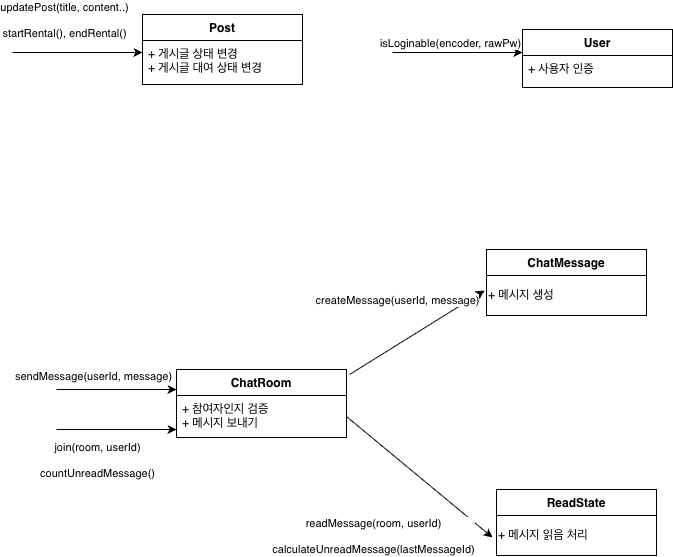

The diagram above was exported from draw.io. Its source (the exported page's mxGraphModel, read from the mxfile embedded in the PNG):
<mxGraphModel dx="1406" dy="780" grid="1" gridSize="10" guides="1" tooltips="1" connect="1" arrows="1" fold="1" page="1" pageScale="1" pageWidth="827" pageHeight="1169" math="0" shadow="0">
  <root>
    <mxCell id="0" />
    <mxCell id="1" parent="0" />
    <mxCell id="aSQD0HkEJZuOu6OhZEmx-1" parent="1" style="swimlane;fontStyle=1;align=center;verticalAlign=top;childLayout=stackLayout;horizontal=1;startSize=26;horizontalStack=0;resizeParent=1;resizeParentMax=0;resizeLast=0;collapsible=1;marginBottom=0;whiteSpace=wrap;html=1;" value="User" vertex="1">
      <mxGeometry height="58" width="150" x="580" y="110" as="geometry">
        <mxRectangle height="30" width="100" x="330" y="370" as="alternateBounds" />
      </mxGeometry>
    </mxCell>
    <mxCell id="aSQD0HkEJZuOu6OhZEmx-4" parent="aSQD0HkEJZuOu6OhZEmx-1" style="text;strokeColor=none;fillColor=none;align=left;verticalAlign=top;spacingLeft=4;spacingRight=4;overflow=hidden;rotatable=0;points=[[0,0.5],[1,0.5]];portConstraint=eastwest;whiteSpace=wrap;html=1;" value="+ 사용자 인증" vertex="1">
      <mxGeometry height="32" width="150" y="26" as="geometry" />
    </mxCell>
    <mxCell id="aSQD0HkEJZuOu6OhZEmx-5" parent="1" style="swimlane;fontStyle=1;align=center;verticalAlign=top;childLayout=stackLayout;horizontal=1;startSize=26;horizontalStack=0;resizeParent=1;resizeParentMax=0;resizeLast=0;collapsible=1;marginBottom=0;whiteSpace=wrap;html=1;" value="Post" vertex="1">
      <mxGeometry height="70" width="160" x="200" y="95" as="geometry" />
    </mxCell>
    <mxCell id="aSQD0HkEJZuOu6OhZEmx-8" parent="aSQD0HkEJZuOu6OhZEmx-5" style="text;strokeColor=none;fillColor=none;align=left;verticalAlign=top;spacingLeft=4;spacingRight=4;overflow=hidden;rotatable=0;points=[[0,0.5],[1,0.5]];portConstraint=eastwest;whiteSpace=wrap;html=1;" value="+ 게시글 상태 변경&lt;div&gt;+ 게시글 대여 상태 변경&lt;/div&gt;" vertex="1">
      <mxGeometry height="44" width="160" y="26" as="geometry" />
    </mxCell>
    <mxCell id="aSQD0HkEJZuOu6OhZEmx-9" parent="1" style="swimlane;fontStyle=1;align=center;verticalAlign=top;childLayout=stackLayout;horizontal=1;startSize=26;horizontalStack=0;resizeParent=1;resizeParentMax=0;resizeLast=0;collapsible=1;marginBottom=0;whiteSpace=wrap;html=1;" value="ChatRoom" vertex="1">
      <mxGeometry height="68" width="170" x="234" y="450" as="geometry" />
    </mxCell>
    <mxCell id="aSQD0HkEJZuOu6OhZEmx-12" parent="aSQD0HkEJZuOu6OhZEmx-9" style="text;strokeColor=none;fillColor=none;align=left;verticalAlign=top;spacingLeft=4;spacingRight=4;overflow=hidden;rotatable=0;points=[[0,0.5],[1,0.5]];portConstraint=eastwest;whiteSpace=wrap;html=1;" value="+ 참여자인지 검증&lt;div&gt;+ 메시지 보내기&lt;/div&gt;" vertex="1">
      <mxGeometry height="42" width="170" y="26" as="geometry" />
    </mxCell>
    <mxCell id="aSQD0HkEJZuOu6OhZEmx-13" parent="1" style="swimlane;fontStyle=1;align=center;verticalAlign=top;childLayout=stackLayout;horizontal=1;startSize=26;horizontalStack=0;resizeParent=1;resizeParentMax=0;resizeLast=0;collapsible=1;marginBottom=0;whiteSpace=wrap;html=1;" value="ReadState" vertex="1">
      <mxGeometry height="66" width="160" x="554" y="570" as="geometry" />
    </mxCell>
    <mxCell id="aSQD0HkEJZuOu6OhZEmx-15" parent="aSQD0HkEJZuOu6OhZEmx-13" style="rounded=0;whiteSpace=wrap;html=1;fillColor=none;align=left;" value="+ 메시지 읽음 처리" vertex="1">
      <mxGeometry height="40" width="160" y="26" as="geometry" />
    </mxCell>
    <mxCell id="aSQD0HkEJZuOu6OhZEmx-16" parent="1" style="swimlane;fontStyle=1;align=center;verticalAlign=top;childLayout=stackLayout;horizontal=1;startSize=26;horizontalStack=0;resizeParent=1;resizeParentMax=0;resizeLast=0;collapsible=1;marginBottom=0;whiteSpace=wrap;html=1;" value="ChatMessage" vertex="1">
      <mxGeometry height="66" width="160" x="544" y="330" as="geometry" />
    </mxCell>
    <mxCell id="aSQD0HkEJZuOu6OhZEmx-18" parent="aSQD0HkEJZuOu6OhZEmx-16" style="whiteSpace=wrap;html=1;fillColor=none;align=left;" value="+ 메시지 생성" vertex="1">
      <mxGeometry height="40" width="160" y="26" as="geometry" />
    </mxCell>
    <mxCell id="aSQD0HkEJZuOu6OhZEmx-29" edge="1" parent="1" style="endArrow=classic;html=1;rounded=0;" value="">
      <mxGeometry height="50" relative="1" width="50" as="geometry">
        <mxPoint x="70" y="133" as="sourcePoint" />
        <mxPoint x="200" y="133" as="targetPoint" />
      </mxGeometry>
    </mxCell>
    <mxCell id="aSQD0HkEJZuOu6OhZEmx-30" connectable="0" parent="aSQD0HkEJZuOu6OhZEmx-29" style="edgeLabel;html=1;align=center;verticalAlign=middle;resizable=0;points=[];" value="updatePost(title, content..)&lt;div&gt;&lt;br&gt;&lt;/div&gt;&lt;div&gt;startRental(), endRental()&lt;/div&gt;" vertex="1">
      <mxGeometry relative="1" x="-0.2154" y="-1" as="geometry">
        <mxPoint y="-34" as="offset" />
      </mxGeometry>
    </mxCell>
    <mxCell id="aSQD0HkEJZuOu6OhZEmx-31" edge="1" parent="1" style="endArrow=classic;html=1;rounded=0;" value="">
      <mxGeometry height="50" relative="1" width="50" as="geometry">
        <mxPoint x="450" y="133" as="sourcePoint" />
        <mxPoint x="580" y="133" as="targetPoint" />
      </mxGeometry>
    </mxCell>
    <mxCell id="aSQD0HkEJZuOu6OhZEmx-32" connectable="0" parent="aSQD0HkEJZuOu6OhZEmx-31" style="edgeLabel;html=1;align=center;verticalAlign=middle;resizable=0;points=[];" value="isLoginable(encoder, rawPw)" vertex="1">
      <mxGeometry relative="1" x="-0.325" y="2" as="geometry">
        <mxPoint x="13" y="-8" as="offset" />
      </mxGeometry>
    </mxCell>
    <mxCell id="aSQD0HkEJZuOu6OhZEmx-33" edge="1" parent="1" style="endArrow=classic;html=1;rounded=0;" value="">
      <mxGeometry height="50" relative="1" width="50" as="geometry">
        <mxPoint x="114" y="470" as="sourcePoint" />
        <mxPoint x="234" y="470" as="targetPoint" />
      </mxGeometry>
    </mxCell>
    <mxCell id="aSQD0HkEJZuOu6OhZEmx-34" connectable="0" parent="aSQD0HkEJZuOu6OhZEmx-33" style="edgeLabel;html=1;align=center;verticalAlign=middle;resizable=0;points=[];" value="sendMessage(userId, message)" vertex="1">
      <mxGeometry relative="1" x="-0.4" y="1" as="geometry">
        <mxPoint y="-13" as="offset" />
      </mxGeometry>
    </mxCell>
    <mxCell id="aSQD0HkEJZuOu6OhZEmx-35" edge="1" parent="1" style="endArrow=classic;html=1;rounded=0;exitX=1.018;exitY=0.202;exitDx=0;exitDy=0;exitPerimeter=0;entryX=-0.012;entryY=0.16;entryDx=0;entryDy=0;entryPerimeter=0;" value="">
      <mxGeometry height="50" relative="1" width="50" as="geometry">
        <mxPoint x="407.05999999999995" y="454.98800000000006" as="sourcePoint" />
        <mxPoint x="542.0799999999999" y="371.03999999999996" as="targetPoint" />
      </mxGeometry>
    </mxCell>
    <mxCell id="aSQD0HkEJZuOu6OhZEmx-36" connectable="0" parent="aSQD0HkEJZuOu6OhZEmx-35" style="edgeLabel;html=1;align=center;verticalAlign=middle;resizable=0;points=[];" value="createMessage(userId, message)" vertex="1">
      <mxGeometry relative="1" x="0.1433" y="2" as="geometry">
        <mxPoint x="-29" y="-25" as="offset" />
      </mxGeometry>
    </mxCell>
    <mxCell id="aSQD0HkEJZuOu6OhZEmx-37" edge="1" parent="1" style="endArrow=classic;html=1;rounded=0;" value="">
      <mxGeometry height="50" relative="1" width="50" as="geometry">
        <mxPoint x="114" y="510" as="sourcePoint" />
        <mxPoint x="234" y="510" as="targetPoint" />
      </mxGeometry>
    </mxCell>
    <mxCell id="aSQD0HkEJZuOu6OhZEmx-38" connectable="0" parent="aSQD0HkEJZuOu6OhZEmx-37" style="edgeLabel;html=1;align=center;verticalAlign=middle;resizable=0;points=[];" value="join(room, userId)&lt;div&gt;&lt;br&gt;&lt;/div&gt;&lt;div&gt;countUnreadMessage()&lt;/div&gt;" vertex="1">
      <mxGeometry relative="1" x="-0.2667" as="geometry">
        <mxPoint x="-4" y="30" as="offset" />
      </mxGeometry>
    </mxCell>
    <mxCell id="aSQD0HkEJZuOu6OhZEmx-40" edge="1" parent="1" source="aSQD0HkEJZuOu6OhZEmx-12" style="endArrow=classic;html=1;rounded=0;exitX=1;exitY=0.5;exitDx=0;exitDy=0;entryX=-0.025;entryY=0.234;entryDx=0;entryDy=0;entryPerimeter=0;" value="">
      <mxGeometry height="50" relative="1" width="50" as="geometry">
        <mxPoint x="454" y="410" as="sourcePoint" />
        <mxPoint x="550" y="617.9960000000001" as="targetPoint" />
      </mxGeometry>
    </mxCell>
    <mxCell id="aSQD0HkEJZuOu6OhZEmx-41" connectable="0" parent="aSQD0HkEJZuOu6OhZEmx-40" style="edgeLabel;html=1;align=center;verticalAlign=middle;resizable=0;points=[];" value="readMessage(room, userId)&lt;div&gt;&lt;br&gt;&lt;/div&gt;&lt;div&gt;calculateUnreadMessage(lastMessageId)&lt;/div&gt;" vertex="1">
      <mxGeometry relative="1" x="0.191" as="geometry">
        <mxPoint x="-61" y="47" as="offset" />
      </mxGeometry>
    </mxCell>
  </root>
</mxGraphModel>